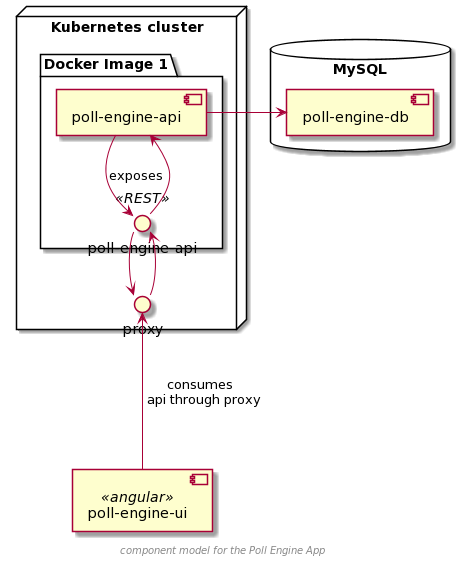

The diagram above was rendered by PlantUML. Its source (embedded in the PNG):
@startuml
node "Kubernetes cluster" {
  folder "Docker Image 1" {
    interface "poll-engine-api" as api<< REST >>
    [poll-engine-api] as capi 
   }
   () proxy 
}

database "MySQL" {
   [poll-engine-db] as db
}

   component "poll-engine-ui" as ui<<angular>>

   capi -down-> api : exposes
   api -up-> capi
   api -down-> proxy 
   proxy -up-> api

   capi -right-> db

ui -up--> proxy : consumes \n api through proxy

footer // component model for the Poll Engine App //
@enduml